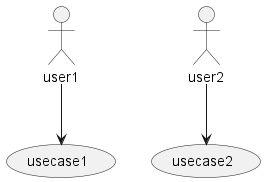

The diagram above was rendered by PlantUML. Its source (embedded in the PNG):
@startuml
top to bottom direction
user1 --> (usecase1)
user2 --> (usecase2)
@enduml